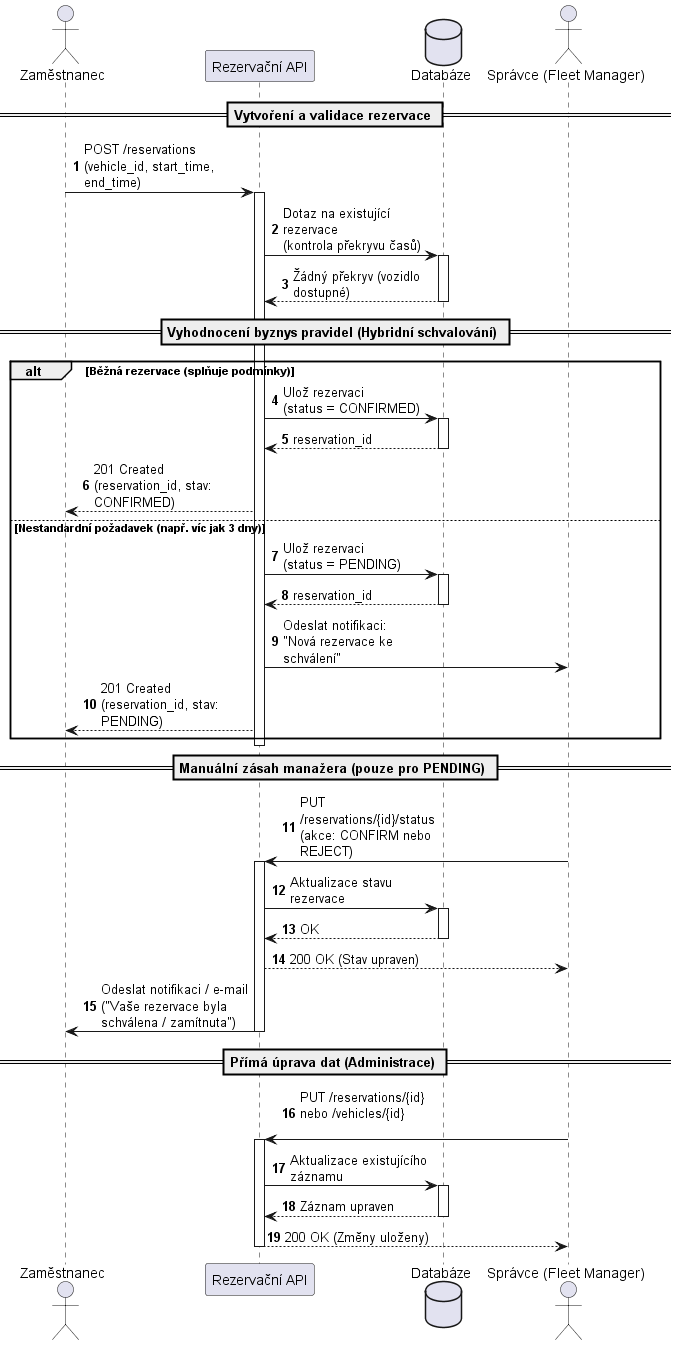

The diagram above was rendered by PlantUML. Its source (embedded in the PNG):
@startuml
skinparam maxmessagesize 150
autonumber

actor "Zaměstnanec" as Emp
participant "Rezervační API" as API
database "Databáze" as DB
actor "Správce (Fleet Manager)" as Manager

== Vytvoření a validace rezervace ==

Emp -> API: POST /reservations\n(vehicle_id, start_time, end_time)
activate API

API -> DB: Dotaz na existující rezervace\n(kontrola překryvu časů)
activate DB
DB --> API: Žádný překryv (vozidlo dostupné)
deactivate DB

== Vyhodnocení byznys pravidel (Hybridní schvalování) ==

alt Běžná rezervace (splňuje podmínky)
    API -> DB: Ulož rezervaci\n(status = CONFIRMED)
    activate DB
    DB --> API: reservation_id
    deactivate DB
    API --> Emp: 201 Created\n(reservation_id, stav: CONFIRMED)

else Nestandardní požadavek (např. víc jak 3 dny)
    API -> DB: Ulož rezervaci\n(status = PENDING)
    activate DB
    DB --> API: reservation_id
    deactivate DB
    
    API -> Manager: Odeslat notifikaci:\n"Nová rezervace ke schválení"
    
    API --> Emp: 201 Created\n(reservation_id, stav: PENDING)
end
deactivate API

== Manuální zásah manažera (pouze pro PENDING) ==

Manager -> API: PUT /reservations/{id}/status\n(akce: CONFIRM nebo REJECT)
activate API

API -> DB: Aktualizace stavu rezervace
activate DB
DB --> API: OK
deactivate DB

API --> Manager: 200 OK (Stav upraven)
API -> Emp: Odeslat notifikaci / e-mail\n("Vaše rezervace byla schválena / zamítnuta")
deactivate API

== Přímá úprava dat (Administrace) ==

Manager -> API: PUT /reservations/{id} nebo /vehicles/{id}\n
activate API

API -> DB: Aktualizace existujícího záznamu
activate DB
DB --> API: Záznam upraven
deactivate DB

API --> Manager: 200 OK (Změny uloženy)
deactivate API

@enduml